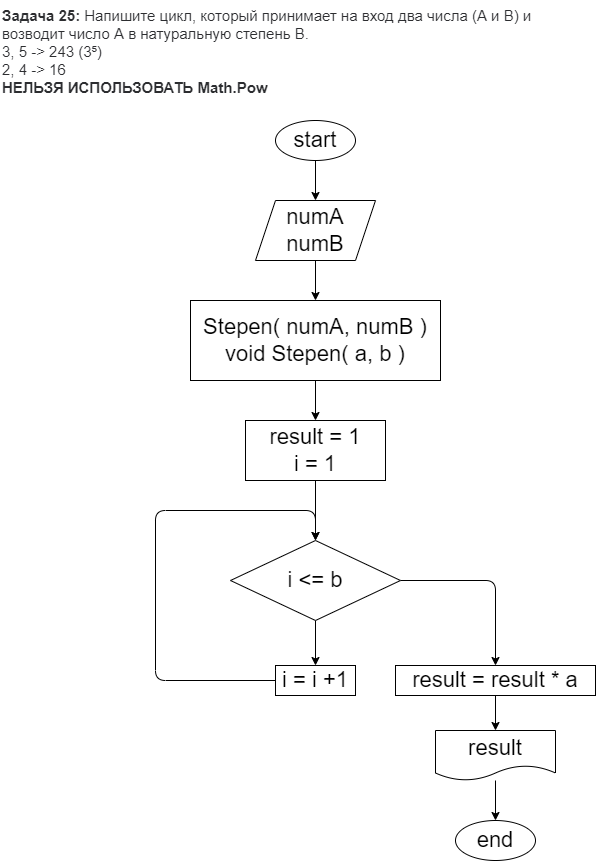

The diagram above was exported from draw.io. Its source (the exported page's mxGraphModel, read from the mxfile embedded in the PNG):
<mxGraphModel dx="640" dy="790" grid="1" gridSize="10" guides="1" tooltips="1" connect="1" arrows="1" fold="1" page="1" pageScale="1" pageWidth="827" pageHeight="1169" math="0" shadow="0">
  <root>
    <mxCell id="0" />
    <mxCell id="1" parent="0" />
    <mxCell id="6" value="" style="edgeStyle=none;html=1;fontSize=22;" edge="1" parent="1" source="2" target="5">
      <mxGeometry relative="1" as="geometry" />
    </mxCell>
    <mxCell id="2" value="start" style="ellipse;whiteSpace=wrap;html=1;fontSize=22;" parent="1" vertex="1">
      <mxGeometry x="280" y="120" width="80" height="40" as="geometry" />
    </mxCell>
    <mxCell id="3" value="end" style="ellipse;whiteSpace=wrap;html=1;fontSize=22;" parent="1" vertex="1">
      <mxGeometry x="460" y="820" width="80" height="40" as="geometry" />
    </mxCell>
    <mxCell id="4" value="&lt;p style=&quot;box-sizing: border-box; margin: 0px; font-weight: 400; color: rgb(44, 45, 48); font-family: roboto, &amp;quot;san francisco&amp;quot;, &amp;quot;helvetica neue&amp;quot;, helvetica, arial; font-size: 15px; font-style: normal; letter-spacing: normal; text-indent: 0px; text-transform: none; word-spacing: 0px; background-color: rgb(255, 255, 255);&quot;&gt;&lt;strong style=&quot;box-sizing: border-box ; font-weight: 700&quot;&gt;Задача 25:&lt;/strong&gt;&lt;span&gt;&amp;nbsp;&lt;/span&gt;Напишите цикл, который принимает на вход два числа (A и B) и возводит число A в натуральную степень B.&lt;/p&gt;&lt;p style=&quot;box-sizing: border-box; margin: 0px; font-weight: 400; color: rgb(44, 45, 48); font-family: roboto, &amp;quot;san francisco&amp;quot;, &amp;quot;helvetica neue&amp;quot;, helvetica, arial; font-size: 15px; font-style: normal; letter-spacing: normal; text-indent: 0px; text-transform: none; word-spacing: 0px; background-color: rgb(255, 255, 255);&quot;&gt;3, 5 -&amp;gt; 243 (3⁵)&lt;/p&gt;&lt;p style=&quot;box-sizing: border-box; margin: 0px; font-weight: 400; color: rgb(44, 45, 48); font-family: roboto, &amp;quot;san francisco&amp;quot;, &amp;quot;helvetica neue&amp;quot;, helvetica, arial; font-size: 15px; font-style: normal; letter-spacing: normal; text-indent: 0px; text-transform: none; word-spacing: 0px; background-color: rgb(255, 255, 255);&quot;&gt;2, 4 -&amp;gt; 16&lt;/p&gt;&lt;p style=&quot;box-sizing: border-box; margin: 0px; font-weight: 400; color: rgb(44, 45, 48); font-family: roboto, &amp;quot;san francisco&amp;quot;, &amp;quot;helvetica neue&amp;quot;, helvetica, arial; font-size: 15px; font-style: normal; letter-spacing: normal; text-indent: 0px; text-transform: none; word-spacing: 0px; background-color: rgb(255, 255, 255);&quot;&gt;&lt;strong style=&quot;box-sizing: border-box ; font-weight: 700&quot;&gt;НЕЛЬЗЯ ИСПОЛЬЗОВАТЬ Math.Pow&lt;/strong&gt;&lt;/p&gt;&lt;br class=&quot;Apple-interchange-newline&quot;&gt;" style="text;whiteSpace=wrap;html=1;fontSize=22;" parent="1" vertex="1">
      <mxGeometry x="5" width="550" height="100" as="geometry" />
    </mxCell>
    <mxCell id="20" value="" style="edgeStyle=none;html=1;fontSize=22;" edge="1" parent="1" source="5" target="19">
      <mxGeometry relative="1" as="geometry" />
    </mxCell>
    <mxCell id="5" value="numA&lt;br&gt;numB" style="shape=parallelogram;perimeter=parallelogramPerimeter;whiteSpace=wrap;html=1;fixedSize=1;fontSize=22;" vertex="1" parent="1">
      <mxGeometry x="260" y="200" width="120" height="60" as="geometry" />
    </mxCell>
    <mxCell id="12" value="" style="edgeStyle=none;html=1;fontSize=22;" edge="1" parent="1" source="7" target="11">
      <mxGeometry relative="1" as="geometry" />
    </mxCell>
    <mxCell id="16" style="edgeStyle=none;html=1;exitX=1;exitY=0.5;exitDx=0;exitDy=0;entryX=0.5;entryY=0;entryDx=0;entryDy=0;fontSize=22;" edge="1" parent="1" source="7" target="15">
      <mxGeometry relative="1" as="geometry">
        <Array as="points">
          <mxPoint x="500" y="580" />
        </Array>
      </mxGeometry>
    </mxCell>
    <mxCell id="7" value="i &amp;lt;= b" style="rhombus;whiteSpace=wrap;html=1;fontSize=22;" vertex="1" parent="1">
      <mxGeometry x="235" y="540" width="170" height="80" as="geometry" />
    </mxCell>
    <mxCell id="22" value="" style="edgeStyle=none;html=1;fontSize=22;" edge="1" parent="1" source="8" target="7">
      <mxGeometry relative="1" as="geometry" />
    </mxCell>
    <mxCell id="8" value="result = 1&lt;br&gt;i = 1" style="rounded=0;whiteSpace=wrap;html=1;fontSize=22;" vertex="1" parent="1">
      <mxGeometry x="250" y="420" width="140" height="60" as="geometry" />
    </mxCell>
    <mxCell id="13" style="edgeStyle=none;html=1;exitX=0;exitY=0.5;exitDx=0;exitDy=0;fontSize=22;entryX=0.5;entryY=0;entryDx=0;entryDy=0;" edge="1" parent="1" source="11" target="7">
      <mxGeometry relative="1" as="geometry">
        <mxPoint x="160" y="580" as="targetPoint" />
        <Array as="points">
          <mxPoint x="160" y="680" />
          <mxPoint x="160" y="510" />
          <mxPoint x="320" y="510" />
        </Array>
      </mxGeometry>
    </mxCell>
    <mxCell id="11" value="i = i +1" style="rounded=0;whiteSpace=wrap;html=1;fontSize=22;" vertex="1" parent="1">
      <mxGeometry x="280" y="665" width="80" height="30" as="geometry" />
    </mxCell>
    <mxCell id="18" value="" style="edgeStyle=none;html=1;fontSize=22;" edge="1" parent="1" source="14" target="3">
      <mxGeometry relative="1" as="geometry" />
    </mxCell>
    <mxCell id="14" value="result" style="shape=document;whiteSpace=wrap;html=1;boundedLbl=1;fontSize=22;" vertex="1" parent="1">
      <mxGeometry x="440" y="730" width="120" height="50" as="geometry" />
    </mxCell>
    <mxCell id="17" value="" style="edgeStyle=none;html=1;fontSize=22;" edge="1" parent="1" source="15" target="14">
      <mxGeometry relative="1" as="geometry" />
    </mxCell>
    <mxCell id="15" value="result = result * a" style="rounded=0;whiteSpace=wrap;html=1;fontSize=22;" vertex="1" parent="1">
      <mxGeometry x="400" y="665" width="200" height="30" as="geometry" />
    </mxCell>
    <mxCell id="21" value="" style="edgeStyle=none;html=1;fontSize=22;" edge="1" parent="1" source="19" target="8">
      <mxGeometry relative="1" as="geometry" />
    </mxCell>
    <mxCell id="19" value="Stepen( numA, numB )&lt;br&gt;void Stepen( a, b )" style="rounded=0;whiteSpace=wrap;html=1;fontSize=22;" vertex="1" parent="1">
      <mxGeometry x="195" y="300" width="250" height="80" as="geometry" />
    </mxCell>
  </root>
</mxGraphModel>